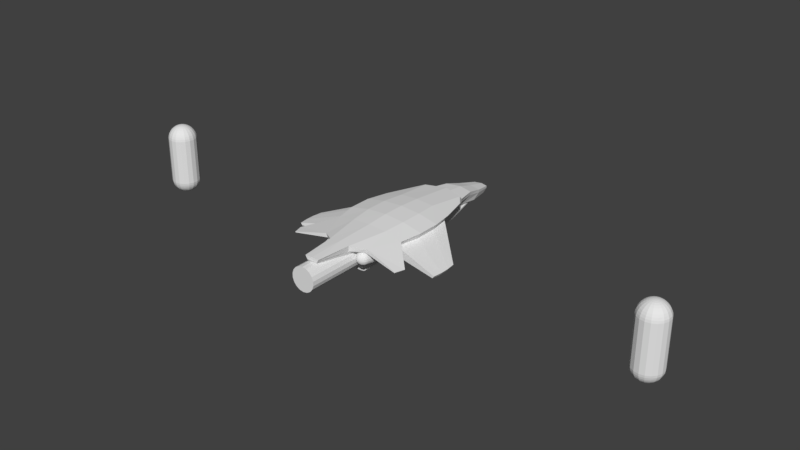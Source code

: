 # Source: spaceCraft.blend  (saved by Blender 2.78.0; exported with 4.5.12 LTS)
import bpy
from mathutils import Matrix  # noqa: F401  (used for matrix-valued properties, if any)

bpy.ops.wm.read_factory_settings(use_empty=True)
scene = bpy.context.scene
scene.name = 'Scene'

# ---- collections
col_collection_1 = bpy.data.collections.new('Collection 1'); scene.collection.children.link(col_collection_1)

# ---- materials (node trees are filled in below, after node groups)
mat_material = bpy.data.materials.new('Material')
mat_material.alpha_threshold = 0.0
mat_material.use_transparent_shadow = False
mat_material.roughness = 0.5
mat_material.line_color = (0.0, 0.0, 0.0, 1.0)

# ---- material node trees

# ---- world
world_world = bpy.data.worlds.new('World'); scene.world = world_world
world_world.color = (0.05088, 0.05088, 0.05088)
world_world.use_sun_shadow = False
world_world.sun_shadow_jitter_overblur = 0.0
world_world.cycles.sampling_method = 'MANUAL'

# ---- meshes
me_cube = bpy.data.meshes.new('Cube')
me_cube.from_pydata([(-1.821, -2.164, -0.2175), (-1.821, 2.458, -0.2175), (-2.536, -2.164, 0.7575), (-2.536, 2.458, 0.7575), (0.0, -2.164, -0.1612), (0.0, 2.458, 1.133), (0.0, -2.164, 1.133), (-2.113, -0.6231, -0.3044), (-2.113, 0.9175, -0.3044), (-2.828, -0.6231, 0.8243), (-2.828, 0.9175, 0.8243), (0.0, 0.9175, 1.232), (0.0, -0.6231, 1.232), (-2.247, -2.164, 0.3645), (-2.247, 2.458, 0.3645), (-2.54, -0.6231, 0.3693), (-2.54, 0.9175, 0.3693), (-5.392, -1.382, -0.5385), (-5.316, -0.7588, -0.5151), (-5.316, -2.629, -0.5151), (-5.392, -2.005, -0.5385), (-5.504, -2.005, -0.3573), (-5.504, -1.382, -0.3573), (-5.427, -2.629, -0.3586), (-5.427, -0.7588, -0.3586), (-0.9103, -2.164, -0.1894), (-1.268, 2.458, 1.045), (-1.268, -2.164, 1.045), (-1.414, 0.9175, 1.128), (-1.414, -0.6231, 1.128), (-1.124, -2.164, 0.4352), (-1.176, 5.597, 0.08169), (-1.423, 5.164, 0.06632), (-1.651, 5.004, 0.3843), (-1.93, 4.495, 0.6475), (-1.438, 5.124, 0.7564), (0.0, 5.908, 0.4615), (0.0, 5.56, 0.8044), (-1.335, 5.472, 0.4229), (-1.539, -4.231, 0.5333), (-1.662, -4.231, 0.7932), (-0.7553, -4.834, 0.9836), (0.0, -4.834, 0.1857), (0.0, -4.834, 1.042), (-0.6938, -4.834, 0.58), (-0.6026, -4.834, 0.1671), (-1.449, -2.288, -0.02133), (-1.383, -2.295, 0.01604), (-1.319, -2.314, 0.0523), (-1.259, -2.346, 0.08644), (-1.204, -2.388, 0.1175), (-1.156, -2.439, 0.1448), (-1.116, -2.5, 0.1673), (-1.085, -2.567, 0.1847), (-1.064, -2.639, 0.1963), (-0.8601, -4.104, 0.3052), (-0.8605, -4.18, 0.3046), (-0.8718, -4.255, 0.2978), (-0.8936, -4.326, 0.2851), (-0.9253, -4.392, 0.2666), (-0.9661, -4.452, 0.2431), (-1.015, -4.503, 0.215), (-1.07, -4.544, 0.1832), (-1.131, -4.574, 0.1486), (-1.465, -2.289, -0.001111), (-1.416, -2.297, 0.05594), (-1.367, -2.317, 0.1108), (-18.6, -0.8291, 2.435), (-18.55, -0.6787, 2.395), (-18.5, -0.5366, 2.328), (-18.45, -0.4066, 2.238), (-18.41, -0.2924, 2.126), (-18.37, -0.1971, 1.996), (-18.35, -0.1233, 1.85), (-18.33, -0.07286, 1.694), (-18.32, -0.04732, 1.531), (-18.32, -0.04732, -1.7), (-18.33, -0.07286, -1.862), (-18.35, -0.1233, -2.019), (-18.37, -0.1971, -2.164), (-18.41, -0.2924, -2.294), (-18.45, -0.4066, -2.406), (-18.5, -0.5366, -2.496), (-18.55, -0.6787, -2.563), (-18.6, -0.8291, -2.603), (-1.321, -2.349, 0.1619), (-1.279, -2.391, 0.2079), (-18.56, -0.8577, 2.435), (-18.45, -0.7351, 2.395), (-18.36, -0.6192, 2.328), (-18.27, -0.5133, 2.238), (-18.19, -0.4202, 2.126), (-18.12, -0.3425, 1.996), (-18.07, -0.2823, 1.85), (-18.04, -0.2412, 1.694), (-18.02, -0.2204, 1.531), (-18.02, -0.2204, -1.7), (-18.04, -0.2412, -1.862), (-18.07, -0.2823, -2.019), (-18.12, -0.3425, -2.164), (-18.19, -0.4202, -2.294), (-18.27, -0.5133, -2.406), (-18.36, -0.6192, -2.496), (-18.45, -0.7351, -2.563), (-18.56, -0.8577, -2.603), (-1.241, -2.444, 0.2476), (-1.209, -2.504, 0.2799), (-18.52, -0.9015, 2.435), (-18.38, -0.8215, 2.395), (-18.25, -0.7458, 2.328), (-18.13, -0.6767, 2.238), (-18.02, -0.6159, 2.126), (-17.94, -0.5652, 1.996), (-17.87, -0.5259, 1.85), (-17.82, -0.4991, 1.694), (-17.8, -0.4855, 1.531), (-17.8, -0.4855, -1.7), (-17.82, -0.4991, -1.862), (-17.87, -0.5259, -2.019), (-17.94, -0.5652, -2.164), (-18.02, -0.6159, -2.294), (-18.13, -0.6767, -2.406), (-18.25, -0.7458, -2.496), (-18.38, -0.8215, -2.563), (-18.52, -0.9015, -2.603), (-1.183, -2.572, 0.3038), (-1.165, -2.644, 0.3187), (-18.5, -0.9552, 2.435), (-18.34, -0.9274, 2.395), (-18.19, -0.9012, 2.328), (-18.06, -0.8771, 2.238), (-17.94, -0.856, 2.126), (-17.84, -0.8384, 1.996), (-17.76, -0.8248, 1.85), (-17.71, -0.8155, 1.694), (-17.68, -0.8107, 1.531), (-17.68, -0.8107, -1.7), (-17.71, -0.8155, -1.862), (-17.76, -0.8248, -2.019), (-17.84, -0.8384, -2.164), (-17.94, -0.856, -2.294), (-18.06, -0.8771, -2.406), (-18.19, -0.9012, -2.496), (-18.34, -0.9274, -2.563), (-18.5, -0.9552, -2.603), (-0.9612, -4.109, 0.4277), (-0.9589, -4.185, 0.4237), (-18.5, -1.012, 2.435), (-18.34, -1.04, 2.395), (-18.19, -1.066, 2.328), (-18.06, -1.09, 2.238), (-17.94, -1.112, 2.126), (-17.84, -1.129, 1.996), (-17.76, -1.143, 1.85), (-17.71, -1.152, 1.694), (-17.68, -1.157, 1.531), (-17.68, -1.157, -1.7), (-17.71, -1.152, -1.862), (-17.76, -1.143, -2.019), (-17.84, -1.129, -2.164), (-17.94, -1.112, -2.294), (-18.06, -1.09, -2.406), (-18.19, -1.066, -2.496), (-18.34, -1.04, -2.563), (-18.5, -1.012, -2.603), (-0.9647, -4.259, 0.4104), (-0.9786, -4.33, 0.3879), (-18.52, -1.066, 2.435), (-18.38, -1.146, 2.395), (-18.25, -1.222, 2.328), (-18.13, -1.291, 2.238), (-18.02, -1.352, 2.126), (-17.94, -1.402, 1.996), (-17.87, -1.442, 1.85), (-17.82, -1.469, 1.694), (-17.8, -1.482, 1.531), (-17.8, -1.482, -1.7), (-17.82, -1.469, -1.862), (-17.87, -1.442, -2.019), (-17.94, -1.402, -2.164), (-18.02, -1.352, -2.294), (-18.13, -1.291, -2.406), (-18.25, -1.222, -2.496), (-18.38, -1.146, -2.563), (-18.52, -1.066, -2.603), (-1.0, -4.396, 0.357), (-1.028, -4.455, 0.3185), (-18.56, -1.11, 2.435), (-18.45, -1.233, 2.395), (-18.36, -1.348, 2.328), (-18.27, -1.454, 2.238), (-18.19, -1.547, 2.126), (-18.12, -1.625, 1.996), (-18.07, -1.685, 1.85), (-18.04, -1.726, 1.694), (-18.02, -1.747, 1.531), (-18.02, -1.747, -1.7), (-18.04, -1.726, -1.862), (-18.07, -1.685, -2.019), (-18.12, -1.625, -2.164), (-18.19, -1.547, -2.294), (-18.27, -1.454, -2.406), (-18.36, -1.348, -2.496), (-18.45, -1.233, -2.563), (-18.56, -1.11, -2.603), (-1.063, -4.505, 0.2735), (-1.103, -4.545, 0.2231), (-18.6, -1.138, 2.435), (-18.55, -1.289, 2.395), (-18.5, -1.431, 2.328), (-18.45, -1.561, 2.238), (-18.41, -1.675, 2.126), (-18.37, -1.77, 1.996), (-18.35, -1.844, 1.85), (-18.33, -1.895, 1.694), (-18.32, -1.92, 1.531), (-18.32, -1.92, -1.7), (-18.33, -1.895, -1.862), (-18.35, -1.844, -2.019), (-18.37, -1.77, -2.164), (-18.41, -1.675, -2.294), (-18.45, -1.561, -2.406), (-18.5, -1.431, -2.496), (-18.55, -1.289, -2.563), (-18.6, -1.138, -2.603), (-1.147, -4.574, 0.1688), (-1.488, -2.291, 0.01221), (-18.66, -1.148, 2.435), (-18.66, -1.309, 2.395), (-18.66, -1.46, 2.328), (-18.66, -1.598, 2.238), (-18.66, -1.72, 2.126), (-18.66, -1.821, 1.996), (-18.66, -1.9, 1.85), (-18.66, -1.953, 1.694), (-18.66, -1.98, 1.531), (-18.66, -1.98, -1.7), (-18.66, -1.953, -1.862), (-18.66, -1.9, -2.019), (-18.66, -1.821, -2.164), (-18.66, -1.72, -2.294), (-18.66, -1.598, -2.406), (-18.66, -1.46, -2.496), (-18.66, -1.309, -2.563), (-18.66, -1.148, -2.603), (-1.46, -2.301, 0.08221), (-1.433, -2.323, 0.1493), (-18.72, -1.138, 2.435), (-18.77, -1.289, 2.395), (-18.82, -1.431, 2.328), (-18.87, -1.561, 2.238), (-18.91, -1.675, 2.126), (-18.95, -1.77, 1.996), (-18.97, -1.844, 1.85), (-18.99, -1.895, 1.694), (-19.0, -1.92, 1.531), (-19.0, -1.92, -1.7), (-18.99, -1.895, -1.862), (-18.97, -1.844, -2.019), (-18.95, -1.77, -2.164), (-18.91, -1.675, -2.294), (-18.87, -1.561, -2.406), (-18.82, -1.431, -2.496), (-18.77, -1.289, -2.563), (-18.72, -1.138, -2.603), (-1.405, -2.357, 0.2116), (-18.66, -0.9838, 2.449), (-18.77, -1.11, 2.435), (-18.87, -1.233, 2.395), (-18.97, -1.348, 2.328), (-19.06, -1.454, 2.238), (-19.13, -1.547, 2.126), (-19.2, -1.625, 1.996), (-19.25, -1.685, 1.85), (-19.28, -1.726, 1.694), (-19.3, -1.747, 1.531), (-19.3, -1.747, -1.7), (-19.28, -1.726, -1.862), (-19.25, -1.685, -2.019), (-19.2, -1.625, -2.164), (-19.13, -1.547, -2.294), (-19.06, -1.454, -2.406), (-18.97, -1.348, -2.496), (-18.87, -1.233, -2.563), (-18.77, -1.11, -2.603), (-1.379, -2.401, 0.2675), (-1.355, -2.454, 0.3154), (-18.8, -1.066, 2.435), (-18.94, -1.146, 2.395), (-19.07, -1.222, 2.328), (-19.19, -1.291, 2.238), (-19.3, -1.352, 2.126), (-19.39, -1.402, 1.996), (-19.45, -1.442, 1.85), (-19.5, -1.469, 1.694), (-19.52, -1.482, 1.531), (-19.52, -1.482, -1.7), (-19.5, -1.469, -1.862), (-19.45, -1.442, -2.019), (-19.39, -1.402, -2.164), (-19.3, -1.352, -2.294), (-19.19, -1.291, -2.406), (-19.07, -1.222, -2.496), (-18.94, -1.146, -2.563), (-18.8, -1.066, -2.603), (-1.334, -2.516, 0.354), (-1.316, -2.584, 0.3822), (-18.82, -1.012, 2.435), (-18.98, -1.04, 2.395), (-19.13, -1.066, 2.328), (-19.27, -1.09, 2.238), (-19.39, -1.112, 2.126), (-19.49, -1.129, 1.996), (-19.56, -1.143, 1.85), (-19.62, -1.152, 1.694), (-19.64, -1.157, 1.531), (-19.64, -1.157, -1.7), (-19.62, -1.152, -1.862), (-19.56, -1.143, -2.019), (-19.49, -1.129, -2.164), (-19.39, -1.112, -2.294), (-19.27, -1.09, -2.406), (-19.13, -1.066, -2.496), (-18.98, -1.04, -2.563), (-18.82, -1.012, -2.603), (-18.66, -0.9838, -2.617), (-1.301, -2.657, 0.3994), (-18.82, -0.9552, 2.435), (-18.98, -0.9274, 2.395), (-19.13, -0.9012, 2.328), (-19.27, -0.8771, 2.238), (-19.39, -0.856, 2.126), (-19.49, -0.8384, 1.996), (-19.56, -0.8248, 1.85), (-19.62, -0.8155, 1.694), (-19.64, -0.8107, 1.531), (-19.64, -0.8107, -1.7), (-19.62, -0.8155, -1.862), (-19.56, -0.8248, -2.019), (-19.49, -0.8384, -2.164), (-19.39, -0.856, -2.294), (-19.27, -0.8771, -2.406), (-19.13, -0.9012, -2.496), (-18.98, -0.9274, -2.563), (-18.82, -0.9552, -2.603), (-1.098, -4.122, 0.5083), (-1.092, -4.197, 0.5022), (-18.8, -0.9015, 2.435), (-18.94, -0.8215, 2.395), (-19.07, -0.7458, 2.328), (-19.19, -0.6767, 2.238), (-19.3, -0.6159, 2.126), (-19.39, -0.5652, 1.996), (-19.45, -0.5259, 1.85), (-19.5, -0.4991, 1.694), (-19.52, -0.4855, 1.531), (-19.52, -0.4855, -1.7), (-19.5, -0.4991, -1.862), (-19.45, -0.5259, -2.019), (-19.39, -0.5652, -2.164), (-19.3, -0.6159, -2.294), (-19.19, -0.6767, -2.406), (-19.07, -0.7458, -2.496), (-18.94, -0.8215, -2.563), (-18.8, -0.9015, -2.603), (-1.09, -4.271, 0.4845), (-1.093, -4.341, 0.4557), (-18.77, -0.8577, 2.435), (-18.87, -0.7351, 2.395), (-18.97, -0.6192, 2.328), (-19.06, -0.5133, 2.238), (-19.13, -0.4202, 2.126), (-19.2, -0.3425, 1.996), (-19.25, -0.2823, 1.85), (-19.28, -0.2412, 1.694), (-19.3, -0.2204, 1.531), (-19.3, -0.2204, -1.7), (-19.28, -0.2412, -1.862), (-19.25, -0.2823, -2.019), (-19.2, -0.3425, -2.164), (-19.13, -0.4202, -2.294), (-19.06, -0.5133, -2.406), (-18.97, -0.6192, -2.496), (-18.87, -0.7351, -2.563), (-18.77, -0.8577, -2.603), (-1.101, -4.406, 0.4166), (-1.112, -4.463, 0.3682), (-18.72, -0.8291, 2.435), (-18.77, -0.6787, 2.395), (-18.82, -0.5366, 2.328), (-18.87, -0.4066, 2.238), (-18.91, -0.2924, 2.126), (-18.95, -0.1971, 1.996), (-18.97, -0.1233, 1.85), (-18.99, -0.07286, 1.694), (-19.0, -0.04732, 1.531), (-19.0, -0.04732, -1.7), (-18.99, -0.07286, -1.862), (-18.97, -0.1233, -2.019), (-18.95, -0.1971, -2.164), (-18.91, -0.2924, -2.294), (-18.87, -0.4066, -2.406), (-18.82, -0.5366, -2.496), (-18.77, -0.6787, -2.563), (-18.72, -0.8291, -2.603), (-1.128, -4.511, 0.312), (-1.148, -4.55, 0.2494), (-18.66, -0.8192, 2.435), (-18.66, -0.6591, 2.395), (-18.66, -0.5079, 2.328), (-18.66, -0.3696, 2.238), (-18.66, -0.2481, 2.126), (-18.66, -0.1466, 1.996), (-18.66, -0.06803, 1.85), (-18.66, -0.0144, 1.694), (-18.66, 0.01278, 1.531), (-18.66, 0.01278, -1.7), (-18.66, -0.0144, -1.862), (-18.66, -0.06803, -2.019), (-18.66, -0.1466, -2.164), (-18.66, -0.2481, -2.294), (-18.66, -0.3696, -2.406), (-18.66, -0.5079, -2.496), (-18.66, -0.6591, -2.563), (-18.66, -0.8192, -2.603), (-1.17, -4.576, 0.1821), (-1.122, -4.574, 0.1239), (-1.053, -4.545, 0.1345), (-0.9892, -4.505, 0.1436), (-0.9329, -4.454, 0.1509), (-0.8856, -4.395, 0.1563), (-0.8483, -4.329, 0.1595), (-0.8223, -4.258, 0.1605), (-0.8081, -4.183, 0.1592), (-0.8062, -4.108, 0.1558), (-1.01, -2.642, 0.04678), (-1.032, -2.57, 0.03925), (-1.066, -2.503, 0.02997), (-1.111, -2.442, 0.01918), (-1.164, -2.39, 0.007185), (-1.226, -2.348, -0.005691), (-1.293, -2.316, -0.01909), (-1.365, -2.296, -0.03266), (-1.44, -2.289, -0.04602), (-1.122, -4.576, 0.09774), (-1.053, -4.549, 0.08291), (-0.9892, -4.51, 0.06795), (-0.9329, -4.461, 0.05327), (-0.8856, -4.404, 0.03927), (-0.8483, -4.339, 0.02634), (-0.8223, -4.269, 0.01483), (-0.8081, -4.195, 0.005052), (-0.8062, -4.12, -0.00273), (-1.01, -2.654, -0.1117), (-1.032, -2.582, -0.1149), (-1.066, -2.514, -0.1157), (-1.111, -2.452, -0.114), (-1.164, -2.399, -0.1098), (-1.226, -2.355, -0.1034), (-1.293, -2.322, -0.09479), (-1.365, -2.3, -0.0843), (-1.44, -2.291, -0.0722), (-1.131, -4.579, 0.07324), (-1.07, -4.555, 0.03456), (-1.015, -4.519, -0.002916), (-0.9661, -4.473, -0.03818), (-0.9253, -4.418, -0.07027), (-0.8936, -4.355, -0.0983), (-0.8718, -4.286, -0.1215), (-0.8605, -4.213, -0.1393), (-0.8601, -4.138, -0.1511), (-1.064, -2.673, -0.2601), (-1.085, -2.6, -0.2592), (-1.116, -2.531, -0.252), (-1.156, -2.468, -0.2386), (-1.204, -2.413, -0.2194), (-1.259, -2.366, -0.1948), (-1.319, -2.331, -0.1656), (-1.383, -2.306, -0.1326), (-1.449, -2.294, -0.0967), (-1.147, -4.583, 0.05336), (-1.103, -4.562, -0.004654), (-1.063, -4.53, -0.0604), (-1.028, -4.487, -0.1124), (-1.0, -4.435, -0.1591), (-0.9786, -4.374, -0.1994), (-0.9647, -4.307, -0.2321), (-0.9589, -4.235, -0.2564), (-0.9612, -4.161, -0.2715), (-1.165, -2.696, -0.3804), (-1.183, -2.622, -0.3763), (-1.209, -2.552, -0.3626), (-1.241, -2.487, -0.3397), (-1.279, -2.43, -0.3082), (-1.321, -2.381, -0.269), (-1.367, -2.342, -0.2231), (-1.416, -2.314, -0.1719), (-1.465, -2.298, -0.1166), (-1.17, -4.587, 0.0405), (-1.148, -4.57, -0.03002), (-1.128, -4.542, -0.09758), (-1.112, -4.502, -0.1603), (-1.101, -4.453, -0.2166), (-1.093, -4.395, -0.2648), (-1.09, -4.33, -0.3037), (-1.092, -4.259, -0.3321), (-1.098, -4.186, -0.3493), (-1.301, -2.72, -0.4583), (-1.316, -2.646, -0.452), (-1.334, -2.575, -0.4342), (-1.355, -2.508, -0.4051), (-1.379, -2.448, -0.3657), (-1.405, -2.396, -0.317), (-1.433, -2.353, -0.2603), (-1.46, -2.322, -0.1972), (-1.488, -2.302, -0.1294), (-1.196, -4.591, 0.03622), (-1.198, -4.578, -0.03846), (-1.202, -4.553, -0.11), (-1.208, -4.517, -0.1763), (-1.215, -4.47, -0.2357), (-1.223, -4.414, -0.2866), (-1.232, -4.351, -0.3275), (-1.242, -4.282, -0.3573), (-1.253, -4.209, -0.3752), (-1.456, -2.744, -0.4842), (-1.467, -2.669, -0.4773), (-1.476, -2.596, -0.458), (-1.486, -2.528, -0.4269), (-1.494, -2.465, -0.3848), (-1.501, -2.41, -0.333), (-1.507, -2.365, -0.2727), (-1.511, -2.329, -0.2057), (-1.513, -2.306, -0.1337), (-1.221, -4.594, 0.04103), (-1.249, -4.584, -0.02898), (-1.276, -4.562, -0.09606), (-1.304, -4.529, -0.1584), (-1.33, -4.484, -0.2142), (-1.354, -4.431, -0.2621), (-1.375, -4.369, -0.3007), (-1.393, -4.301, -0.329), (-1.408, -4.229, -0.3461), (-1.611, -2.763, -0.4551), (-1.617, -2.688, -0.4489), (-1.619, -2.614, -0.4312), (-1.616, -2.544, -0.4024), (-1.608, -2.48, -0.3633), (-1.596, -2.422, -0.315), (-1.581, -2.374, -0.2588), (-1.561, -2.336, -0.1962), (-1.539, -2.309, -0.1289), (-1.195, -4.591, 0.112), (-1.244, -4.596, 0.05435), (-1.293, -4.588, -0.002702), (-1.341, -4.568, -0.05754), (-1.388, -4.537, -0.1087), (-1.43, -4.494, -0.1547), (-1.468, -4.442, -0.1944), (-1.5, -4.381, -0.2266), (-1.526, -4.314, -0.2505), (-1.544, -4.242, -0.2655), (-1.748, -2.776, -0.3745), (-1.75, -2.7, -0.3705), (-1.744, -2.626, -0.3571), (-1.73, -2.555, -0.3347), (-1.709, -2.489, -0.3038), (-1.68, -2.43, -0.2653), (-1.646, -2.38, -0.2203), (-1.606, -2.34, -0.1699), (-1.561, -2.311, -0.1156), (-1.26, -4.597, 0.07457), (-1.326, -4.59, 0.03719), (-1.39, -4.571, 0.000939), (-1.45, -4.54, -0.0332), (-1.505, -4.498, -0.06431), (-1.553, -4.446, -0.09152), (-1.593, -4.386, -0.1141), (-1.624, -4.319, -0.1314), (-1.645, -4.247, -0.143), (-1.849, -2.781, -0.252), (-1.848, -2.705, -0.2514), (-1.837, -2.631, -0.2446), (-1.815, -2.559, -0.2318), (-1.784, -2.493, -0.2134), (-1.743, -2.433, -0.1898), (-1.694, -2.382, -0.1618), (-1.639, -2.342, -0.13), (-1.578, -2.312, -0.09537), (-1.269, -4.596, 0.09926), (-1.344, -4.589, 0.0859), (-1.416, -4.569, 0.07233), (-1.483, -4.537, 0.05893), (-1.545, -4.495, 0.04605), (-1.598, -4.443, 0.03405), (-1.643, -4.382, 0.02327), (-1.677, -4.315, 0.01398), (-1.699, -4.243, 0.00645), (-1.903, -2.778, -0.1025), (-1.901, -2.702, -0.106), (-1.887, -2.627, -0.1072), (-1.861, -2.556, -0.1062), (-1.823, -2.49, -0.103), (-1.776, -2.431, -0.09771), (-1.72, -2.381, -0.0904), (-1.656, -2.34, -0.08131), (-1.587, -2.311, -0.07068), (-1.514, -2.294, -0.05881), (-1.269, -4.594, 0.1254), (-1.344, -4.585, 0.1375), (-1.416, -4.563, 0.148), (-1.483, -4.53, 0.1566), (-1.545, -4.486, 0.1631), (-1.598, -4.433, 0.1672), (-1.643, -4.371, 0.1689), (-1.677, -4.304, 0.1681), (-1.699, -4.231, 0.1649), (-1.903, -2.766, 0.05596), (-1.901, -2.69, 0.04818), (-1.887, -2.616, 0.0384), (-1.861, -2.546, 0.02689), (-1.823, -2.481, 0.01396), (-1.776, -2.424, -3.293e-05), (-1.72, -2.375, -0.01471), (-1.656, -2.337, -0.02967), (-1.587, -2.309, -0.04451), (-1.26, -4.591, 0.1499), (-1.326, -4.579, 0.1859), (-1.39, -4.555, 0.2189), (-1.45, -4.519, 0.2481), (-1.505, -4.473, 0.2726), (-1.553, -4.417, 0.2918), (-1.593, -4.354, 0.3052), (-1.624, -4.286, 0.3125), (-1.645, -4.213, 0.3133), (-1.849, -2.747, 0.2043), (-1.848, -2.672, 0.1925), (-1.837, -2.599, 0.1747), (-1.815, -2.531, 0.1515), (-1.784, -2.468, 0.1235), (-1.743, -2.412, 0.09141), (-1.694, -2.366, 0.05615), (-1.639, -2.331, 0.01867), (-1.578, -2.306, -0.02), (-1.244, -4.588, 0.1698), (-1.293, -4.572, 0.2251), (-1.341, -4.544, 0.2764), (-1.388, -4.505, 0.3222), (-1.43, -4.456, 0.3615), (-1.468, -4.398, 0.3929), (-1.5, -4.333, 0.4159), (-1.526, -4.263, 0.4296), (-1.544, -4.19, 0.4337), (-1.748, -2.724, 0.3247), (-1.75, -2.65, 0.3096), (-1.744, -2.578, 0.2854), (-1.73, -2.511, 0.2526), (-1.709, -2.451, 0.2124), (-1.68, -2.398, 0.1656), (-1.646, -2.355, 0.1136), (-1.606, -2.323, 0.05789), (-1.561, -2.302, -0.0001218), (-1.221, -4.584, 0.1827), (-1.249, -4.563, 0.2505), (-1.276, -4.532, 0.3135), (-1.304, -4.489, 0.3702), (-1.33, -4.437, 0.4189), (-1.354, -4.377, 0.4583), (-1.375, -4.31, 0.4874), (-1.393, -4.239, 0.5053), (-1.408, -4.165, 0.5115), (-1.611, -2.699, 0.4026), (-1.617, -2.626, 0.3853), (-1.619, -2.556, 0.3569), (-1.616, -2.49, 0.318), (-1.608, -2.432, 0.2698), (-1.596, -2.383, 0.2136), (-1.581, -2.343, 0.1508), (-1.561, -2.315, 0.08325), (-1.539, -2.298, 0.01273), (-1.196, -4.58, 0.187), (-1.198, -4.556, 0.2589), (-1.202, -4.521, 0.3259), (-1.208, -4.475, 0.3862), (-1.215, -4.42, 0.4381), (-1.223, -4.357, 0.4801), (-1.232, -4.289, 0.5112), (-1.242, -4.216, 0.5305), (-1.253, -4.141, 0.5375), (-1.456, -2.676, 0.4285), (-1.467, -2.603, 0.4105), (-1.476, -2.534, 0.3807), (-1.486, -2.471, 0.3398), (-1.494, -2.415, 0.289), (-1.501, -2.369, 0.2296), (-1.507, -2.332, 0.1632), (-1.511, -2.307, 0.0917), (-1.513, -2.294, 0.01702), (0.0, 4.893, -0.5785), (-0.7483, 4.561, -0.5292), (-0.9955, 4.23, -0.4236), (-0.6289, -0.1808, -0.8828), (-0.6289, 0.9936, -0.8828), (0.0, -0.1808, -0.9149), (0.0, -1.355, -0.8368), (-1.685, -0.1808, -0.7944), (0.0, 2.168, -0.8368), (0.0, 0.9936, -0.9149), (-1.685, 0.9936, -0.7944), (-1.393, -1.355, -0.7074), (-0.4826, -1.355, -0.8002), (-1.393, 2.168, -0.7074), (-0.4826, 2.168, -0.8002), (0.0, 7.092, 0.357), (-0.9384, 6.952, 0.03686), (0.0, 6.635, -0.5195), (0.0, 9.57, -0.4624), (-1.01, 6.896, 0.3245), (-0.7461, 6.486, -0.478), (0.0, 8.261, 0.009147), (0.0, 7.882, -0.7178), (-0.6901, 7.759, -0.6833), (-0.7868, 8.145, -0.2563), (-0.8229, 8.098, -0.01784), (0.0, 9.538, -0.2869), (0.0, 9.277, -0.7877), (-0.4177, 9.192, -0.7639), (-0.4843, 9.458, -0.4698), (-0.5092, 9.426, -0.3055), (0.0, 8.43, -0.54), (-0.5164, -3.453, -1.089), (0.0, 8.43, -0.3538), (-0.5198, -3.453, -1.04), (0.0, 8.43, -0.7263), (-0.6536, -3.453, -1.071), (-0.1351, 8.43, -0.715), (-0.7529, -3.453, -1.118), (-0.254, 8.43, -0.6827), (-0.8057, -3.453, -1.176), (-0.3422, 8.43, -0.6332), (-0.8057, -3.453, -1.238), (-0.3891, 8.43, -0.5724), (-0.7529, -3.453, -1.296), (-0.3891, 8.43, -0.5077), (-0.6536, -3.453, -1.344), (-0.3422, 8.43, -0.4469), (-0.5198, -3.453, -1.374), (-0.254, 8.43, -0.3974), (0.0, -3.453, -1.385), (-0.1351, 8.43, -0.3651), (0.0, -3.453, -1.029), (0.0, 3.871, -0.6138), (0.0, 3.871, -1.3), (-0.3829, 3.871, -1.28), (-0.7196, 3.871, -1.22), (-0.9695, 3.871, -1.129), (-1.102, 3.871, -1.017), (-1.102, 3.871, -0.8975), (-0.9695, 3.871, -0.7854), (-0.7196, 3.871, -0.6941), (-0.3829, 3.871, -0.6345), (0.0, 4.955, -1.231), (-0.2852, 4.955, -1.21), (-0.622, 4.955, -1.151), (-0.8719, 4.955, -1.059), (-1.005, 4.955, -0.9472), (-1.005, 4.955, -0.828), (-0.8719, 4.955, -0.716), (-0.622, 4.955, -0.6246), (-0.2853, 4.955, -0.565), (0.0, 4.955, -0.5443), (0.0, -7.21, 0.8318), (0.0, -7.21, 0.6968), (0.0, -7.21, 0.9587), (-0.3574, -7.21, 0.6911), (-0.5102, -7.21, 0.9409), (-0.4486, -7.21, 0.8175), (-4.147, -3.868, 0.1399), (-4.234, -3.856, 0.2062), (-4.039, -4.513, 0.2189), (-4.002, -4.519, 0.175), (0.0, -1.399, -0.175), (0.0, -8.016, -0.175), (0.0, -1.399, 0.666), (0.0, -8.016, 0.666), (0.0, -1.399, -1.016), (0.0, -8.016, -1.016), (-0.2876, -1.399, -0.9653), (-0.2876, -8.016, -0.9653), (-0.5406, -1.399, -0.8192), (-0.5406, -8.016, -0.8192), (-0.7283, -1.399, -0.5955), (-0.7283, -8.016, -0.5955), (-0.8282, -1.399, -0.321), (-0.8282, -8.016, -0.321), (-0.8282, -1.399, -0.02895), (-0.8282, -8.016, -0.02895), (-0.7283, -1.399, 0.2455), (-0.7283, -8.016, 0.2455), (-0.5406, -1.399, 0.4693), (-0.5406, -8.016, 0.4693), (-0.2876, -1.399, 0.6153), (-0.2876, -8.016, 0.6153), (0.0, -4.707, 0.666), (0.0, -4.707, -1.016), (-0.2876, -4.707, -0.9653), (-0.5406, -4.707, -0.8192), (-0.7283, -4.707, -0.5955), (-0.8282, -4.707, -0.321), (-0.8282, -4.707, -0.02895), (-0.7283, -4.707, 0.2455), (-0.5406, -4.707, 0.4693), (-0.2876, -4.707, 0.6153), (0.0, -1.433, -0.6138), (0.0, -1.433, -1.3), (-0.3829, -1.433, -1.28), (-0.7196, -1.433, -1.22), (-0.9695, -1.433, -1.129), (-1.102, -1.433, -1.017), (-1.102, -1.433, -0.8975), (-0.9695, -1.433, -0.7854), (-0.7196, -1.433, -0.6941), (-0.3829, -1.433, -0.6345), (-0.6201, -3.453, -1.111), (-0.6971, -3.453, -1.144), (-0.7381, -3.453, -1.185), (-0.7381, -3.453, -1.229), (-0.6971, -3.453, -1.27), (-0.6201, -3.453, -1.303), (-0.5164, -3.453, -1.325), (0.0, -3.453, -1.333), (0.0, -3.453, -1.082), (-0.5164, -3.301, -1.072), (-0.6201, -3.301, -1.094), (-0.6971, -3.301, -1.128), (-0.7381, -3.301, -1.168), (-0.7381, -3.301, -1.212), (-0.6971, -3.301, -1.253), (-0.6201, -3.301, -1.286), (-0.5164, -3.301, -1.308), (0.0, -3.301, -1.316), (0.0, -3.301, -1.065)], [], [(8, 1, 711, 708), (29, 9, 2, 27), (6, 27, 41, 43), (16, 10, 3, 14), (1, 32, 700, 711), (13, 2, 9, 15), (15, 9, 10, 16), (26, 3, 10, 28), (28, 10, 9, 29), (25, 0, 709, 710), (4, 25, 710, 704), (1, 8, 17, 18), (16, 14, 24, 22), (7, 8, 708, 705), (0, 13, 23, 19), (25, 30, 13, 0), (20, 21, 22, 17), (19, 23, 21, 20), (17, 22, 24, 18), (8, 7, 20, 17), (13, 15, 21, 23), (14, 1, 18, 24), (7, 0, 19, 20), (15, 16, 22, 21), (13, 30, 44, 39), (26, 5, 37, 35), (0, 7, 705, 709), (38, 36, 713, 717), (11, 28, 29, 12), (5, 26, 28, 11), (14, 3, 34, 33), (27, 2, 40, 41), (12, 29, 27, 6), (32, 31, 699, 700), (38, 31, 32, 33), (35, 38, 33, 34), (37, 36, 38, 35), (31, 38, 717, 714), (1, 14, 33, 32), (3, 26, 35, 34), (44, 41, 40, 39), (43, 41, 775, 773), (44, 45, 774, 776), (25, 4, 42, 45), (30, 25, 45, 44), (40, 2, 778, 779), (416, 415, 75, 76), (409, 408, 68, 69), (424, 423, 83, 84), (417, 416, 76, 77), (410, 409, 69, 70), (325, 424, 84), (418, 417, 77, 78), (411, 410, 70, 71), (419, 418, 78, 79), (412, 411, 71, 72), (420, 419, 79, 80), (413, 412, 72, 73), (421, 420, 80, 81), (414, 413, 73, 74), (407, 266, 67), (422, 421, 81, 82), (415, 414, 74, 75), (408, 407, 67, 68), (423, 422, 82, 83), (72, 71, 91, 92), (80, 79, 99, 100), (73, 72, 92, 93), (81, 80, 100, 101), (74, 73, 93, 94), (67, 266, 87), (82, 81, 101, 102), (75, 74, 94, 95), (68, 67, 87, 88), (83, 82, 102, 103), (76, 75, 95, 96), (69, 68, 88, 89), (84, 83, 103, 104), (77, 76, 96, 97), (70, 69, 89, 90), (325, 84, 104), (78, 77, 97, 98), (71, 70, 90, 91), (79, 78, 98, 99), (90, 89, 109, 110), (325, 104, 124), (98, 97, 117, 118), (91, 90, 110, 111), (99, 98, 118, 119), (92, 91, 111, 112), (100, 99, 119, 120), (93, 92, 112, 113), (101, 100, 120, 121), (94, 93, 113, 114), (87, 266, 107), (102, 101, 121, 122), (95, 94, 114, 115), (88, 87, 107, 108), (103, 102, 122, 123), (96, 95, 115, 116), (89, 88, 108, 109), (104, 103, 123, 124), (97, 96, 116, 117), (108, 107, 127, 128), (123, 122, 142, 143), (116, 115, 135, 136), (109, 108, 128, 129), (124, 123, 143, 144), (117, 116, 136, 137), (110, 109, 129, 130), (325, 124, 144), (118, 117, 137, 138), (111, 110, 130, 131), (119, 118, 138, 139), (112, 111, 131, 132), (120, 119, 139, 140), (113, 112, 132, 133), (121, 120, 140, 141), (114, 113, 133, 134), (107, 266, 127), (122, 121, 141, 142), (115, 114, 134, 135), (141, 140, 160, 161), (134, 133, 153, 154), (127, 266, 147), (142, 141, 161, 162), (135, 134, 154, 155), (128, 127, 147, 148), (143, 142, 162, 163), (136, 135, 155, 156), (129, 128, 148, 149), (144, 143, 163, 164), (137, 136, 156, 157), (130, 129, 149, 150), (325, 144, 164), (138, 137, 157, 158), (131, 130, 150, 151), (139, 138, 158, 159), (132, 131, 151, 152), (140, 139, 159, 160), (133, 132, 152, 153), (159, 158, 178, 179), (152, 151, 171, 172), (160, 159, 179, 180), (153, 152, 172, 173), (161, 160, 180, 181), (154, 153, 173, 174), (147, 266, 167), (162, 161, 181, 182), (155, 154, 174, 175), (148, 147, 167, 168), (163, 162, 182, 183), (156, 155, 175, 176), (149, 148, 168, 169), (164, 163, 183, 184), (157, 156, 176, 177), (150, 149, 169, 170), (325, 164, 184), (158, 157, 177, 178), (151, 150, 170, 171), (184, 183, 203, 204), (177, 176, 196, 197), (170, 169, 189, 190), (325, 184, 204), (178, 177, 197, 198), (171, 170, 190, 191), (179, 178, 198, 199), (172, 171, 191, 192), (180, 179, 199, 200), (173, 172, 192, 193), (181, 180, 200, 201), (174, 173, 193, 194), (167, 266, 187), (182, 181, 201, 202), (175, 174, 194, 195), (168, 167, 187, 188), (183, 182, 202, 203), (176, 175, 195, 196), (169, 168, 188, 189), (202, 201, 221, 222), (195, 194, 214, 215), (188, 187, 207, 208), (203, 202, 222, 223), (196, 195, 215, 216), (189, 188, 208, 209), (204, 203, 223, 224), (197, 196, 216, 217), (190, 189, 209, 210), (325, 204, 224), (198, 197, 217, 218), (191, 190, 210, 211), (199, 198, 218, 219), (192, 191, 211, 212), (200, 199, 219, 220), (193, 192, 212, 213), (201, 200, 220, 221), (194, 193, 213, 214), (187, 266, 207), (220, 219, 239, 240), (213, 212, 232, 233), (221, 220, 240, 241), (214, 213, 233, 234), (207, 266, 227), (222, 221, 241, 242), (215, 214, 234, 235), (208, 207, 227, 228), (223, 222, 242, 243), (216, 215, 235, 236), (209, 208, 228, 229), (224, 223, 243, 244), (217, 216, 236, 237), (210, 209, 229, 230), (325, 224, 244), (218, 217, 237, 238), (211, 210, 230, 231), (219, 218, 238, 239), (212, 211, 231, 232), (238, 237, 257, 258), (231, 230, 250, 251), (239, 238, 258, 259), (232, 231, 251, 252), (240, 239, 259, 260), (233, 232, 252, 253), (241, 240, 260, 261), (234, 233, 253, 254), (227, 266, 247), (242, 241, 261, 262), (235, 234, 254, 255), (228, 227, 247, 248), (243, 242, 262, 263), (236, 235, 255, 256), (229, 228, 248, 249), (244, 243, 263, 264), (237, 236, 256, 257), (230, 229, 249, 250), (325, 244, 264), (256, 255, 275, 276), (249, 248, 268, 269), (264, 263, 283, 284), (257, 256, 276, 277), (250, 249, 269, 270), (325, 264, 284), (258, 257, 277, 278), (251, 250, 270, 271), (259, 258, 278, 279), (252, 251, 271, 272), (260, 259, 279, 280), (253, 252, 272, 273), (261, 260, 280, 281), (254, 253, 273, 274), (247, 266, 267), (262, 261, 281, 282), (255, 254, 274, 275), (248, 247, 267, 268), (263, 262, 282, 283), (274, 273, 293, 294), (267, 266, 287), (282, 281, 301, 302), (275, 274, 294, 295), (268, 267, 287, 288), (283, 282, 302, 303), (276, 275, 295, 296), (269, 268, 288, 289), (284, 283, 303, 304), (277, 276, 296, 297), (270, 269, 289, 290), (325, 284, 304), (278, 277, 297, 298), (271, 270, 290, 291), (279, 278, 298, 299), (272, 271, 291, 292), (280, 279, 299, 300), (273, 272, 292, 293), (281, 280, 300, 301), (292, 291, 311, 312), (300, 299, 319, 320), (293, 292, 312, 313), (301, 300, 320, 321), (294, 293, 313, 314), (287, 266, 307), (302, 301, 321, 322), (295, 294, 314, 315), (288, 287, 307, 308), (303, 302, 322, 323), (296, 295, 315, 316), (289, 288, 308, 309), (304, 303, 323, 324), (297, 296, 316, 317), (290, 289, 309, 310), (325, 304, 324), (298, 297, 317, 318), (291, 290, 310, 311), (299, 298, 318, 319), (310, 309, 329, 330), (325, 324, 344), (318, 317, 337, 338), (311, 310, 330, 331), (319, 318, 338, 339), (312, 311, 331, 332), (320, 319, 339, 340), (313, 312, 332, 333), (321, 320, 340, 341), (314, 313, 333, 334), (307, 266, 327), (322, 321, 341, 342), (315, 314, 334, 335), (308, 307, 327, 328), (323, 322, 342, 343), (316, 315, 335, 336), (309, 308, 328, 329), (324, 323, 343, 344), (317, 316, 336, 337), (328, 327, 347, 348), (343, 342, 362, 363), (336, 335, 355, 356), (329, 328, 348, 349), (344, 343, 363, 364), (337, 336, 356, 357), (330, 329, 349, 350), (325, 344, 364), (338, 337, 357, 358), (331, 330, 350, 351), (339, 338, 358, 359), (332, 331, 351, 352), (340, 339, 359, 360), (333, 332, 352, 353), (341, 340, 360, 361), (334, 333, 353, 354), (327, 266, 347), (342, 341, 361, 362), (335, 334, 354, 355), (361, 360, 380, 381), (354, 353, 373, 374), (347, 266, 367), (362, 361, 381, 382), (355, 354, 374, 375), (348, 347, 367, 368), (363, 362, 382, 383), (356, 355, 375, 376), (349, 348, 368, 369), (364, 363, 383, 384), (357, 356, 376, 377), (350, 349, 369, 370), (325, 364, 384), (358, 357, 377, 378), (351, 350, 370, 371), (359, 358, 378, 379), (352, 351, 371, 372), (360, 359, 379, 380), (353, 352, 372, 373), (379, 378, 398, 399), (372, 371, 391, 392), (380, 379, 399, 400), (373, 372, 392, 393), (381, 380, 400, 401), (374, 373, 393, 394), (367, 266, 387), (382, 381, 401, 402), (375, 374, 394, 395), (368, 367, 387, 388), (383, 382, 402, 403), (376, 375, 395, 396), (369, 368, 388, 389), (384, 383, 403, 404), (377, 376, 396, 397), (370, 369, 389, 390), (325, 384, 404), (378, 377, 397, 398), (371, 370, 390, 391), (397, 396, 416, 417), (390, 389, 409, 410), (325, 404, 424), (398, 397, 417, 418), (391, 390, 410, 411), (399, 398, 418, 419), (392, 391, 411, 412), (400, 399, 419, 420), (393, 392, 412, 413), (401, 400, 420, 421), (394, 393, 413, 414), (387, 266, 407), (402, 401, 421, 422), (395, 394, 414, 415), (388, 387, 407, 408), (403, 402, 422, 423), (396, 395, 415, 416), (389, 388, 408, 409), (404, 403, 423, 424), (689, 688, 345, 326), (682, 681, 406, 405), (697, 696, 245, 226), (690, 689, 326, 306), (683, 682, 405, 386), (607, 697, 226), (691, 690, 306, 305), (684, 683, 386, 385), (692, 691, 305, 286), (685, 684, 385, 366), (693, 692, 286, 285), (686, 685, 366, 365), (694, 693, 285, 265), (687, 686, 365, 346), (680, 552, 425), (695, 694, 265, 246), (688, 687, 346, 345), (681, 680, 425, 406), (696, 695, 246, 245), (366, 385, 185, 166), (285, 286, 105, 86), (365, 366, 166, 165), (265, 285, 86, 85), (346, 365, 165, 146), (425, 552, 225), (246, 265, 85, 66), (345, 346, 146, 145), (406, 425, 225, 206), (245, 246, 66, 65), (326, 345, 145, 126), (405, 406, 206, 205), (226, 245, 65, 64), (306, 326, 126, 125), (386, 405, 205, 186), (607, 226, 64), (305, 306, 125, 106), (385, 386, 186, 185), (286, 305, 106, 105), (186, 205, 61, 60), (607, 64, 46), (106, 125, 53, 52), (185, 186, 60, 59), (105, 106, 52, 51), (166, 185, 59, 58), (86, 105, 51, 50), (165, 166, 58, 57), (85, 86, 50, 49), (146, 165, 57, 56), (225, 552, 63), (66, 85, 49, 48), (145, 146, 56, 55), (206, 225, 63, 62), (65, 66, 48, 47), (126, 145, 55, 54), (205, 206, 62, 61), (64, 65, 47, 46), (125, 126, 54, 53), (62, 63, 426, 427), (47, 48, 441, 442), (54, 55, 434, 435), (61, 62, 427, 428), (46, 47, 442, 443), (53, 54, 435, 436), (60, 61, 428, 429), (607, 46, 443), (52, 53, 436, 437), (59, 60, 429, 430), (51, 52, 437, 438), (58, 59, 430, 431), (50, 51, 438, 439), (57, 58, 431, 432), (49, 50, 439, 440), (56, 57, 432, 433), (63, 552, 426), (48, 49, 440, 441), (55, 56, 433, 434), (440, 439, 457, 458), (433, 432, 450, 451), (426, 552, 444), (441, 440, 458, 459), (434, 433, 451, 452), (427, 426, 444, 445), (442, 441, 459, 460), (435, 434, 452, 453), (428, 427, 445, 446), (443, 442, 460, 461), (436, 435, 453, 454), (429, 428, 446, 447), (607, 443, 461), (437, 436, 454, 455), (430, 429, 447, 448), (438, 437, 455, 456), (431, 430, 448, 449), (439, 438, 456, 457), (432, 431, 449, 450), (456, 455, 473, 474), (449, 448, 466, 467), (457, 456, 474, 475), (450, 449, 467, 468), (458, 457, 475, 476), (451, 450, 468, 469), (444, 552, 462), (459, 458, 476, 477), (452, 451, 469, 470), (445, 444, 462, 463), (460, 459, 477, 478), (453, 452, 470, 471), (446, 445, 463, 464), (461, 460, 478, 479), (454, 453, 471, 472), (447, 446, 464, 465), (607, 461, 479), (455, 454, 472, 473), (448, 447, 465, 466), (479, 478, 496, 497), (472, 471, 489, 490), (465, 464, 482, 483), (607, 479, 497), (473, 472, 490, 491), (466, 465, 483, 484), (474, 473, 491, 492), (467, 466, 484, 485), (475, 474, 492, 493), (468, 467, 485, 486), (476, 475, 493, 494), (469, 468, 486, 487), (462, 552, 480), (477, 476, 494, 495), (470, 469, 487, 488), (463, 462, 480, 481), (478, 477, 495, 496), (471, 470, 488, 489), (464, 463, 481, 482), (495, 494, 512, 513), (488, 487, 505, 506), (481, 480, 498, 499), (496, 495, 513, 514), (489, 488, 506, 507), (482, 481, 499, 500), (497, 496, 514, 515), (490, 489, 507, 508), (483, 482, 500, 501), (607, 497, 515), (491, 490, 508, 509), (484, 483, 501, 502), (492, 491, 509, 510), (485, 484, 502, 503), (493, 492, 510, 511), (486, 485, 503, 504), (494, 493, 511, 512), (487, 486, 504, 505), (480, 552, 498), (511, 510, 528, 529), (504, 503, 521, 522), (512, 511, 529, 530), (505, 504, 522, 523), (498, 552, 516), (513, 512, 530, 531), (506, 505, 523, 524), (499, 498, 516, 517), (514, 513, 531, 532), (507, 506, 524, 525), (500, 499, 517, 518), (515, 514, 532, 533), (508, 507, 525, 526), (501, 500, 518, 519), (607, 515, 533), (509, 508, 526, 527), (502, 501, 519, 520), (510, 509, 527, 528), (503, 502, 520, 521), (527, 526, 544, 545), (520, 519, 537, 538), (528, 527, 545, 546), (521, 520, 538, 539), (529, 528, 546, 547), (522, 521, 539, 540), (530, 529, 547, 548), (523, 522, 540, 541), (516, 552, 534), (531, 530, 548, 549), (524, 523, 541, 542), (517, 516, 534, 535), (532, 531, 549, 550), (525, 524, 542, 543), (518, 517, 535, 536), (533, 532, 550, 551), (526, 525, 543, 544), (519, 518, 536, 537), (607, 533, 551), (543, 542, 561, 562), (536, 535, 554, 555), (551, 550, 569, 570), (544, 543, 562, 563), (537, 536, 555, 556), (607, 551, 570), (545, 544, 563, 564), (538, 537, 556, 557), (546, 545, 564, 565), (539, 538, 557, 558), (547, 546, 565, 566), (540, 539, 558, 559), (548, 547, 566, 567), (541, 540, 559, 560), (534, 552, 553), (549, 548, 567, 568), (542, 541, 560, 561), (535, 534, 553, 554), (550, 549, 568, 569), (560, 559, 577, 578), (553, 552, 571), (568, 567, 585, 586), (561, 560, 578, 579), (554, 553, 571, 572), (569, 568, 586, 587), (562, 561, 579, 580), (555, 554, 572, 573), (570, 569, 587, 588), (563, 562, 580, 581), (556, 555, 573, 574), (607, 570, 588), (564, 563, 581, 582), (557, 556, 574, 575), (565, 564, 582, 583), (558, 557, 575, 576), (566, 565, 583, 584), (559, 558, 576, 577), (567, 566, 584, 585), (576, 575, 593, 594), (584, 583, 601, 602), (577, 576, 594, 595), (585, 584, 602, 603), (578, 577, 595, 596), (571, 552, 589), (586, 585, 603, 604), (579, 578, 596, 597), (572, 571, 589, 590), (587, 586, 604, 605), (580, 579, 597, 598), (573, 572, 590, 591), (588, 587, 605, 606), (581, 580, 598, 599), (574, 573, 591, 592), (607, 588, 606), (582, 581, 599, 600), (575, 574, 592, 593), (583, 582, 600, 601), (592, 591, 610, 611), (607, 606, 625), (600, 599, 618, 619), (593, 592, 611, 612), (601, 600, 619, 620), (594, 593, 612, 613), (602, 601, 620, 621), (595, 594, 613, 614), (603, 602, 621, 622), (596, 595, 614, 615), (589, 552, 608), (604, 603, 622, 623), (597, 596, 615, 616), (590, 589, 608, 609), (605, 604, 623, 624), (598, 597, 616, 617), (591, 590, 609, 610), (606, 605, 624, 625), (599, 598, 617, 618), (609, 608, 626, 627), (624, 623, 641, 642), (617, 616, 634, 635), (610, 609, 627, 628), (625, 624, 642, 643), (618, 617, 635, 636), (611, 610, 628, 629), (607, 625, 643), (619, 618, 636, 637), (612, 611, 629, 630), (620, 619, 637, 638), (613, 612, 630, 631), (621, 620, 638, 639), (614, 613, 631, 632), (622, 621, 639, 640), (615, 614, 632, 633), (608, 552, 626), (623, 622, 640, 641), (616, 615, 633, 634), (640, 639, 657, 658), (633, 632, 650, 651), (626, 552, 644), (641, 640, 658, 659), (634, 633, 651, 652), (627, 626, 644, 645), (642, 641, 659, 660), (635, 634, 652, 653), (628, 627, 645, 646), (643, 642, 660, 661), (636, 635, 653, 654), (629, 628, 646, 647), (607, 643, 661), (637, 636, 654, 655), (630, 629, 647, 648), (638, 637, 655, 656), (631, 630, 648, 649), (639, 638, 656, 657), (632, 631, 649, 650), (656, 655, 673, 674), (649, 648, 666, 667), (657, 656, 674, 675), (650, 649, 667, 668), (658, 657, 675, 676), (651, 650, 668, 669), (644, 552, 662), (659, 658, 676, 677), (652, 651, 669, 670), (645, 644, 662, 663), (660, 659, 677, 678), (653, 652, 670, 671), (646, 645, 663, 664), (661, 660, 678, 679), (654, 653, 671, 672), (647, 646, 664, 665), (607, 661, 679), (655, 654, 672, 673), (648, 647, 665, 666), (672, 671, 689, 690), (665, 664, 682, 683), (607, 679, 697), (673, 672, 690, 691), (666, 665, 683, 684), (674, 673, 691, 692), (667, 666, 684, 685), (675, 674, 692, 693), (668, 667, 685, 686), (676, 675, 693, 694), (669, 668, 686, 687), (662, 552, 680), (677, 676, 694, 695), (670, 669, 687, 688), (663, 662, 680, 681), (678, 677, 695, 696), (671, 670, 688, 689), (664, 663, 681, 682), (679, 678, 696, 697), (703, 704, 710, 701), (706, 707, 702, 712), (707, 703, 701, 702), (712, 711, 700, 699), (702, 701, 705, 708), (712, 702, 708, 711), (706, 712, 699, 698), (701, 710, 709, 705), (698, 699, 718, 715), (718, 714, 722, 721), (714, 717, 723, 722), (772, 771, 776, 774), (699, 31, 714, 718), (721, 722, 727, 726), (720, 721, 726, 725), (715, 718, 721, 720), (717, 713, 719, 723), (727, 716, 725, 726), (727, 728, 724, 716), (722, 723, 728, 727), (723, 719, 724, 728), (761, 770, 769, 768, 767, 766, 765, 764, 763, 762), (729, 733, 735), (736, 738, 825, 824), (816, 815, 746, 744), (729, 735, 737), (740, 742, 827, 826), (813, 822, 732, 750), (729, 737, 739), (746, 748, 830, 829), (820, 819, 738, 736), (729, 739, 741), (738, 740, 826, 825), (817, 816, 744, 742), (729, 741, 743), (750, 732, 730, 831), (821, 820, 736, 734), (729, 743, 745), (744, 746, 829, 828), (818, 817, 742, 740), (729, 745, 747), (732, 734, 823, 730), (815, 814, 748, 746), (729, 747, 749), (822, 821, 734, 732), (781, 783, 803, 784, 782, 786, 804, 785), (729, 749, 731), (734, 736, 824, 823), (819, 818, 740, 738), (769, 760, 751, 770), (768, 759, 760, 769), (767, 758, 759, 768), (766, 757, 758, 767), (765, 756, 757, 766), (764, 755, 756, 765), (763, 754, 755, 764), (762, 753, 754, 763), (761, 752, 753, 762), (733, 761, 762, 735), (735, 762, 763, 737), (737, 763, 764, 739), (739, 764, 765, 741), (741, 765, 766, 743), (743, 766, 767, 745), (745, 767, 768, 747), (747, 768, 769, 749), (749, 769, 770, 731), (771, 773, 775, 776), (41, 44, 776, 775), (45, 42, 772, 774), (778, 777, 780, 779), (39, 40, 779, 780), (13, 39, 780, 777), (2, 13, 777, 778), (781, 785, 787), (782, 788, 786), (804, 786, 788, 805), (781, 787, 789), (782, 790, 788), (805, 788, 790, 806), (781, 789, 791), (782, 792, 790), (806, 790, 792, 807), (781, 791, 793), (782, 794, 792), (807, 792, 794, 808), (781, 793, 795), (782, 796, 794), (808, 794, 796, 809), (781, 795, 797), (782, 798, 796), (809, 796, 798, 810), (781, 797, 799), (782, 800, 798), (810, 798, 800, 811), (781, 799, 801), (782, 802, 800), (811, 800, 802, 812), (781, 801, 783), (782, 784, 802), (812, 802, 784, 803), (801, 812, 803, 783), (799, 811, 812, 801), (797, 810, 811, 799), (795, 809, 810, 797), (793, 808, 809, 795), (791, 807, 808, 793), (789, 806, 807, 791), (787, 805, 806, 789), (785, 804, 805, 787), (760, 822, 813, 751), (759, 821, 822, 760), (758, 820, 821, 759), (757, 819, 820, 758), (756, 818, 819, 757), (755, 817, 818, 756), (754, 816, 817, 755), (753, 815, 816, 754), (752, 814, 815, 753), (742, 744, 828, 827), (827, 828, 838, 837), (823, 824, 834, 833), (826, 827, 837, 836), (730, 823, 833, 832), (829, 830, 840, 839), (825, 826, 836, 835), (828, 829, 839, 838), (824, 825, 835, 834), (831, 730, 832, 841), (832, 833, 834, 835, 836, 837, 838, 839, 840, 841)])
me_cube.materials.append(mat_material)
me_cube.use_remesh_preserve_volume = False
me_cube.use_remesh_preserve_attributes = False
me_cube.use_mirror_vertex_groups = False
me_cube.update()

# ---- objects
ob_cube = bpy.data.objects.new('Cube', me_cube)

# ---- transforms, parenting, visibility, modifiers, constraints
ob_cube.location = (0.0, 0.0, 2.372)
ob_cube.lock_rotations_4d = False
ob_cube.empty_display_type = 'ARROWS'
ob_cube.lineart.crease_threshold = 0.0
_m = ob_cube.modifiers.new('Mirror', 'MIRROR')
_m.use_clip = True

# ---- collection membership
col_collection_1.objects.link(ob_cube)

# ---- scene / render settings (as saved in the file)
scene.frame_start = 1; scene.frame_end = 250; scene.frame_set(1)
scene.render.engine = 'BLENDER_EEVEE_NEXT'
scene.render.resolution_percentage = 50
scene.render.dither_intensity = 0.0
scene.cycles.use_denoising = False
scene.cycles.samples = 128
scene.cycles.sampling_pattern = 'TABULATED_SOBOL'
scene.cycles.light_sampling_threshold = 0.0
scene.cycles.use_adaptive_sampling = False
scene.cycles.use_light_tree = False
scene.cycles.blur_glossy = 0.0
scene.cycles.sample_clamp_indirect = 0.0
scene.view_settings.view_transform = 'Standard'
bpy.context.view_layer.update()

# ---- added for rendering (the .blend has no active camera and no usable light): camera, sun
cam_auto = bpy.data.cameras.new('AutoCamera')
cam_auto.lens = 50.0
cam_auto.sensor_width = 36.0
cam_auto.clip_end = 1000.0
ob_auto_camera = bpy.data.objects.new('AutoCamera', cam_auto)
scene.collection.objects.link(ob_auto_camera)
ob_auto_camera.location = (40.0978, -47.3402, 34.3657)
ob_auto_camera.rotation_euler = (1.09748, -7.21219e-08, 0.694738)
scene.camera = ob_auto_camera
light_auto_sun = bpy.data.lights.new('AutoSun', 'SUN')
light_auto_sun.energy = 3.0
light_auto_sun.angle = 0.0523599
ob_auto_sun = bpy.data.objects.new('AutoSun', light_auto_sun)
scene.collection.objects.link(ob_auto_sun)
ob_auto_sun.rotation_euler = (0.872665, 0.174533, 0.523599)
bpy.context.view_layer.update()
